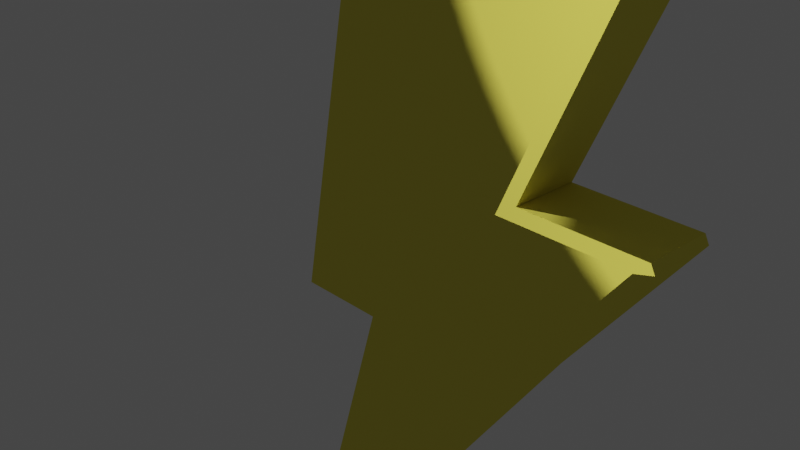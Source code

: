 # Source: Rayo_Power_up.blend  (saved by Blender 2.90.8; exported with 4.5.12 LTS)
import bpy
from mathutils import Matrix  # noqa: F401  (used for matrix-valued properties, if any)

bpy.ops.wm.read_factory_settings(use_empty=True)
scene = bpy.context.scene
scene.name = 'Scene'

# ---- collections
col_collection = bpy.data.collections.new('Collection'); scene.collection.children.link(col_collection)

# ---- materials (node trees are filled in below, after node groups)
mat_material = bpy.data.materials.new('Material')
mat_material.alpha_threshold = 0.0
mat_material.use_transparent_shadow = False
mat_material.line_color = (0.0, 0.0, 0.0, 1.0)

# ---- material node trees
mat_material.use_nodes = True; mat_material.node_tree.nodes.clear()
_N = mat_material.node_tree.nodes; _L = mat_material.node_tree.links
n0 = _N.new('ShaderNodeOutputMaterial'); n0.name = 'Material Output'; n0.location = (300, 300)
n1 = _N.new('ShaderNodeBsdfToon'); n1.name = 'Toon BSDF'; n1.location = (10, 300)
n1.inputs[0].default_value = (0.8, 0.7211, 0.09955, 1.0)
_L.new(n1.outputs[0], n0.inputs[0])
n0.is_active_output = True

# ---- world
world_world = bpy.data.worlds.new('World'); scene.world = world_world
world_world.use_nodes = True; world_world.node_tree.nodes.clear()
_N = world_world.node_tree.nodes; _L = world_world.node_tree.links
n0 = _N.new('ShaderNodeOutputWorld'); n0.name = 'World Output'; n0.location = (300, 300)
n1 = _N.new('ShaderNodeBackground'); n1.name = 'Background'; n1.location = (10, 300)
n1.inputs[0].default_value = (0.05088, 0.05088, 0.05088, 1.0)
_L.new(n1.outputs[0], n0.inputs[0])
n0.is_active_output = True
world_world.color = (0.05088, 0.05088, 0.05088)
world_world.use_sun_shadow = False
world_world.sun_shadow_jitter_overblur = 0.0

# ---- cameras
cam_camera = bpy.data.cameras.new('Camera')
cam_camera.clip_end = 100.0
cam_camera.ortho_scale = 7.314

# ---- lights
light_light = bpy.data.lights.new('Light', 'POINT')
light_light.transmission_factor = 0.0
light_light.energy = 1000.0
light_light.shadow_soft_size = 0.1
light_light.shadow_maximum_resolution = 0.006
light_light.use_absolute_resolution = True
light_light_001 = bpy.data.lights.new('Light.001', 'POINT')
light_light_001.transmission_factor = 0.0
light_light_001.energy = 1000.0
light_light_001.shadow_soft_size = 0.1
light_light_001.shadow_maximum_resolution = 0.006
light_light_001.use_absolute_resolution = True

# ---- meshes
me_cube = bpy.data.meshes.new('Cube')
me_cube.from_pydata([(1.0, 1.0, -1.0), (1.0, -1.0, -1.0), (0.5987, 1.0, 0.889), (0.5987, -1.0, 0.889), (2.779, 0.8782, 2.992), (2.64, 1.0, 2.981), (2.706, 0.8782, 3.103), (2.706, -0.8782, 3.103), (2.64, -1.0, 2.981), (2.779, -0.8782, 2.992), (-0.1112, 0.8782, 3.086), (-0.1318, 1.0, 2.964), (-0.2555, 0.8782, 2.965), (-0.8533, 1.0, -0.8782), (-1.0, 0.8782, -1.0), (-0.2555, -0.8782, 2.965), (-0.1318, -1.0, 2.964), (-0.1112, -0.8782, 3.086), (-0.8533, -1.0, -0.8782), (-1.0, -0.8782, -1.0), (1.843, 0.8782, 0.8934), (1.656, 1.0, 0.7716), (-0.6461, -0.8782, 0.8847), (-0.5221, -1.0, 0.8851), (1.656, -1.0, 0.7716), (1.843, -0.8782, 0.8934), (-0.6461, 0.8782, 0.8847), (-0.5221, 1.0, 0.8851), (3.096, 1.0, 0.7716), (3.219, 0.8782, 0.8934), (3.266, 0.8782, 0.7969), (1.885, 0.8782, -1.0), (1.733, 1.0, -1.0), (3.096, -1.0, 0.7716), (3.266, -0.8782, 0.7969), (3.219, -0.8782, 0.8934), (1.733, -1.0, -1.0), (1.885, -0.8782, -1.0), (0.1624, 1.0, -0.8782), (0.0, 0.8782, -1.0), (1.259, -1.0, 2.972), (1.298, -0.8782, 3.094), (0.0, -0.8782, -1.0), (0.1624, -1.0, -0.8782), (1.259, 1.0, 2.972), (1.298, 0.8782, 3.094), (-1.014, -1.0, -4.91), (-1.338, -0.8782, -5.586), (-1.338, 0.8782, -5.586), (-1.014, 1.0, -4.91)], [], [(14, 39, 42, 19), (43, 3, 23, 18), (27, 11, 44, 2), (24, 8, 40, 3), (20, 4, 9, 25), (20, 25, 35, 29), (1, 24, 3, 43), (3, 40, 16, 23), (0, 21, 28, 32), (31, 37, 47, 48), (31, 30, 34, 37), (38, 2, 21, 0), (36, 1, 46), (24, 1, 36, 33), (19, 22, 26, 14), (45, 10, 17, 41), (13, 27, 2, 38), (22, 15, 12, 26), (2, 44, 5, 21), (42, 39, 48, 47), (1, 43, 46), (38, 0, 49), (0, 32, 49), (4, 5, 6), (7, 8, 9), (10, 11, 12), (15, 16, 17), (28, 29, 30), (33, 34, 35), (39, 14, 13, 38), (23, 16, 15, 22), (27, 13, 14, 26), (41, 17, 16, 40), (6, 7, 9, 4), (17, 10, 12, 15), (45, 6, 5, 44), (4, 20, 21, 5), (18, 23, 22, 19), (8, 24, 25, 9), (11, 27, 26, 12), (30, 31, 32, 28), (33, 36, 37, 34), (29, 35, 34, 30), (24, 33, 35, 25), (28, 21, 20, 29), (7, 41, 40, 8), (19, 42, 43, 18), (10, 45, 44, 11), (47, 37, 36, 46), (42, 47, 46, 43), (31, 48, 49, 32), (48, 39, 38, 49), (6, 45, 41, 7)])
_uv = me_cube.uv_layers.new(name='UVMap')
_uv.uv.foreach_set('vector', [0.125, 0.5152, 0.25, 0.5152, 0.25, 0.7348, 0.125, 0.7348, 0.3824, 0.8609, 0.4903, 0.875, 0.4903, 0.9876, 0.3824, 0.9849, 0.4903, 0.2624, 0.6175, 0.2605, 0.6176, 0.375, 0.4903, 0.375, 0.4829, 0.7645, 0.6176, 0.7611, 0.6176, 0.875, 0.4903, 0.875, 0.4903, 0.5152, 0.6182, 0.5152, 0.6182, 0.7348, 0.4903, 0.7348, 0.4903, 0.5152, 0.4903, 0.7348, 0.4903, 0.7348, 0.4903, 0.5152, 0.375, 0.75, 0.483, 0.7636, 0.4903, 0.875, 0.3824, 0.8598, 0.4903, 0.875, 0.6176, 0.875, 0.6175, 0.9895, 0.4903, 0.9876, 0.375, 0.5, 0.4829, 0.5, 0.4829, 0.5, 0.375, 0.5, 0.375, 0.5152, 0.375, 0.7348, 0.375, 0.7348, 0.375, 0.5152, 0.375, 0.5152, 0.4845, 0.5152, 0.4845, 0.7348, 0.375, 0.7348, 0.3824, 0.3902, 0.4903, 0.375, 0.483, 0.4864, 0.375, 0.5, 0.375, 0.75, 0.375, 0.75, 0.375, 0.75, 0.4829, 0.75, 0.375, 0.75, 0.375, 0.75, 0.4829, 0.75, 0.375, 0.01522, 0.4903, 0.01522, 0.4903, 0.2348, 0.375, 0.2348, 0.75, 0.5152, 0.8651, 0.5152, 0.8651, 0.7348, 0.75, 0.7348, 0.3824, 0.2651, 0.4903, 0.2624, 0.4903, 0.375, 0.3824, 0.3891, 0.4903, 0.01522, 0.6177, 0.01522, 0.6177, 0.2348, 0.4903, 0.2348, 0.4903, 0.375, 0.6176, 0.375, 0.6176, 0.4889, 0.4829, 0.4855, 0.25, 0.7348, 0.25, 0.5152, 0.25, 0.5152, 0.25, 0.7348, 0.375, 0.75, 0.375, 0.8625, 0.375, 0.7526, 0.375, 0.3909, 0.375, 0.5, 0.375, 0.3909, 0.375, 0.5, 0.375, 0.5, 0.375, 0.5, 0.6182, 0.5, 0.625, 0.4846, 0.625, 0.4901, 0.625, 0.7599, 0.625, 0.7654, 0.6182, 0.75, 0.625, 0.2599, 0.625, 0.2582, 0.6177, 0.25, 0.6177, 1.0, 0.625, 0.9918, 0.625, 0.9901, 0.4829, 0.5, 0.4903, 0.5152, 0.4845, 0.5152, 0.4829, 0.75, 0.4845, 0.7348, 0.4903, 0.7348, 0.375, 0.375, 0.375, 0.25, 0.3824, 0.2651, 0.3824, 0.3891, 0.4917, 0.0, 0.619, 0.0, 0.6177, 0.01522, 0.4903, 0.01522, 0.4903, 0.2624, 0.3824, 0.2651, 0.375, 0.2348, 0.4903, 0.2348, 0.625, 0.875, 0.625, 0.9901, 0.6175, 0.9895, 0.6176, 0.875, 0.6349, 0.5152, 0.6349, 0.7348, 0.6182, 0.7348, 0.6182, 0.5152, 0.625, 0.01522, 0.625, 0.2348, 0.6177, 0.2348, 0.6177, 0.01522, 0.625, 0.375, 0.625, 0.4901, 0.6176, 0.4889, 0.6176, 0.375, 0.6182, 0.5152, 0.4903, 0.5152, 0.4829, 0.4855, 0.6176, 0.4889, 0.3838, 0.0, 0.4903, 0.0, 0.4903, 0.01522, 0.375, 0.01522, 0.6176, 0.7611, 0.4829, 0.7645, 0.4903, 0.7348, 0.6182, 0.7348, 0.6175, 0.2605, 0.4903, 0.2624, 0.4903, 0.2348, 0.6177, 0.2348, 0.4845, 0.5152, 0.375, 0.5152, 0.375, 0.5, 0.4829, 0.5, 0.4829, 0.75, 0.375, 0.75, 0.375, 0.7348, 0.4845, 0.7348, 0.4903, 0.5152, 0.4903, 0.7348, 0.4845, 0.7348, 0.4845, 0.5152, 0.4829, 0.75, 0.4829, 0.75, 0.4903, 0.7348, 0.4903, 0.7348, 0.4829, 0.5, 0.4829, 0.5, 0.4903, 0.5152, 0.4903, 0.5152, 0.625, 0.7599, 0.625, 0.875, 0.6176, 0.875, 0.6176, 0.7611, 0.375, 1.0, 0.375, 0.875, 0.3824, 0.8609, 0.3824, 0.9849, 0.625, 0.2599, 0.625, 0.375, 0.6176, 0.375, 0.6175, 0.2605, 0.375, 0.7348, 0.375, 0.7348, 0.375, 0.75, 0.375, 0.75, 0.375, 0.875, 0.375, 0.75, 0.375, 0.7526, 0.375, 0.8625, 0.375, 0.5152, 0.375, 0.5152, 0.375, 0.5, 0.375, 0.5, 0.375, 0.375, 0.375, 0.375, 0.375, 0.3909, 0.375, 0.3909, 0.6349, 0.5152, 0.75, 0.5152, 0.75, 0.7348, 0.6349, 0.7348])
me_cube.materials.append(mat_material)
me_cube.use_remesh_preserve_volume = False
me_cube.use_remesh_preserve_attributes = False
me_cube.use_mirror_vertex_groups = False
me_cube.update()

# ---- objects
ob_cube = bpy.data.objects.new('Cube', me_cube)
ob_light = bpy.data.objects.new('Light', light_light)
ob_camera = bpy.data.objects.new('Camera', cam_camera)
ob_light_001 = bpy.data.objects.new('Light.001', light_light_001)

# ---- transforms, parenting, visibility, modifiers, constraints
ob_cube.location = (0.0, 0.0, 0.0)
ob_cube.scale = (1.0, 0.426, 1.0)
ob_cube.lock_rotations_4d = False
ob_cube.empty_display_type = 'ARROWS'
ob_cube.lineart.crease_threshold = 0.0
ob_light.location = (6.311, -6.132, 5.083)
ob_light.rotation_euler = (0.6503, 0.05522, 1.866)
ob_light.lock_rotations_4d = False
ob_light.empty_display_type = 'ARROWS'
ob_light.color = (0.0, 0.0, 0.0, 0.0)
ob_light.lineart.crease_threshold = 0.0
ob_camera.location = (7.359, -6.926, 4.958)
ob_camera.rotation_euler = (1.109, 0.0, 0.8149)
ob_camera.lock_rotations_4d = False
ob_camera.empty_display_type = 'ARROWS'
ob_camera.color = (0.0, 0.0, 0.0, 0.0)
ob_camera.display_type = 'WIRE'
ob_camera.lineart.crease_threshold = 0.0
ob_light_001.location = (-3.98, -3.847, 8.086)
ob_light_001.rotation_euler = (0.6503, 0.05522, 1.866)
ob_light_001.lock_rotations_4d = False
ob_light_001.empty_display_type = 'ARROWS'
ob_light_001.color = (0.0, 0.0, 0.0, 0.0)
ob_light_001.lineart.crease_threshold = 0.0

# ---- collection membership
col_collection.objects.link(ob_cube)
col_collection.objects.link(ob_light)
col_collection.objects.link(ob_camera)
col_collection.objects.link(ob_light_001)

# ---- scene / render settings (as saved in the file)
scene.camera = ob_camera
scene.frame_start = 1; scene.frame_end = 250; scene.frame_set(1)
scene.render.engine = 'BLENDER_EEVEE_NEXT'
scene.cycles.use_denoising = False
scene.cycles.samples = 128
scene.cycles.sampling_pattern = 'TABULATED_SOBOL'
scene.cycles.use_adaptive_sampling = False
scene.cycles.use_light_tree = False
scene.view_settings.view_transform = 'Filmic'
bpy.context.view_layer.update()
